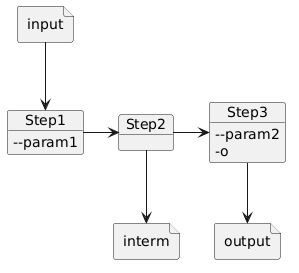

The diagram above was rendered by PlantUML. Its source (embedded in the PNG):
@startuml
skinparam backgroundColor transparent

file input {
}

object Step1 {
--param1
}
object Step2 {
}
object Step3 {
--param2
-o
}

file interm {
}

file output {
}

input --> Step1
Step1 -> Step2
Step2 -> Step3
Step2 --> interm
Step3 --> output
@enduml